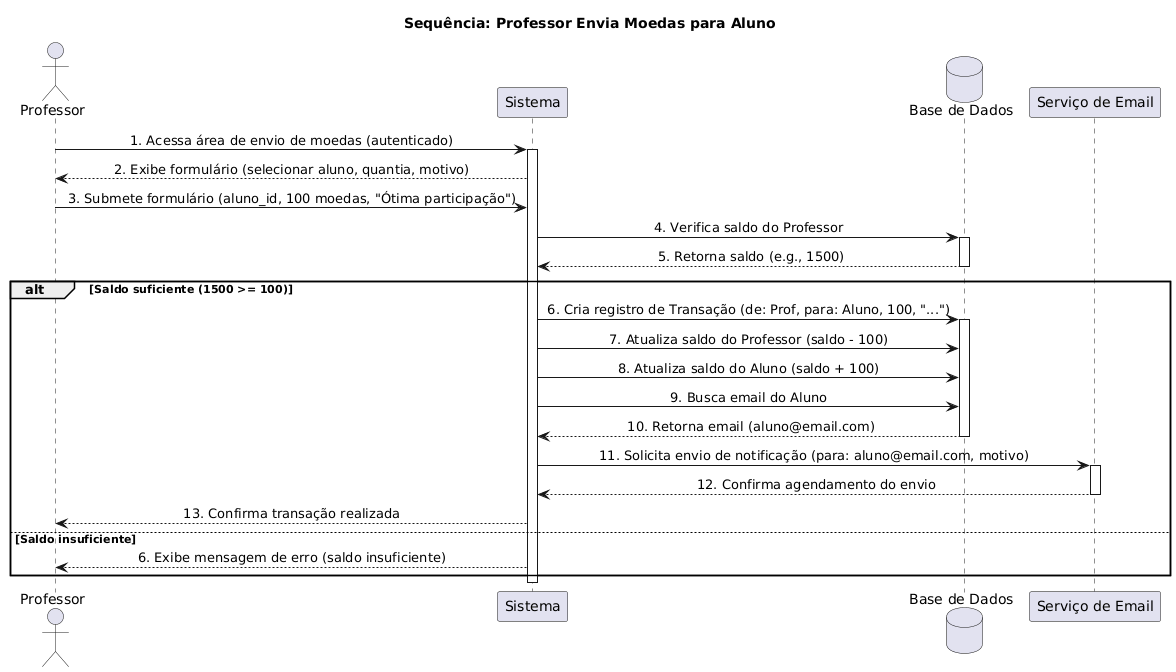

The diagram above was rendered by PlantUML. Its source (embedded in the PNG):
@startuml
title Sequência: Professor Envia Moedas para Aluno

actor Professor
participant "Sistema" as Sistema
database "Base de Dados" as DB
participant "Serviço de Email" as Email

skinparam sequenceMessageAlign center

Professor -> Sistema: 1. Acessa área de envio de moedas (autenticado)
activate Sistema
Sistema --> Professor: 2. Exibe formulário (selecionar aluno, quantia, motivo)

Professor -> Sistema: 3. Submete formulário (aluno_id, 100 moedas, "Ótima participação")
Sistema -> DB: 4. Verifica saldo do Professor
activate DB
DB --> Sistema: 5. Retorna saldo (e.g., 1500)
deactivate DB

alt Saldo suficiente (1500 >= 100)
    Sistema -> DB: 6. Cria registro de Transação (de: Prof, para: Aluno, 100, "...")
    activate DB
    Sistema -> DB: 7. Atualiza saldo do Professor (saldo - 100)
    Sistema -> DB: 8. Atualiza saldo do Aluno (saldo + 100)
    
    Sistema -> DB: 9. Busca email do Aluno
    DB --> Sistema: 10. Retorna email (aluno@email.com)
    deactivate DB
    
    Sistema -> Email: 11. Solicita envio de notificação (para: aluno@email.com, motivo)
    activate Email
    Email --> Sistema: 12. Confirma agendamento do envio
    deactivate Email
    
    Sistema --> Professor: 13. Confirma transação realizada
else Saldo insuficiente
    Sistema --> Professor: 6. Exibe mensagem de erro (saldo insuficiente)
end
deactivate Sistema
@enduml